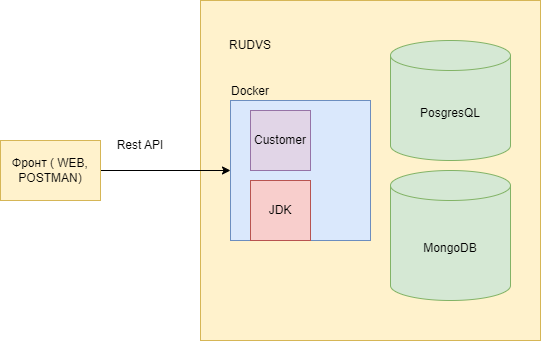

The diagram above was exported from draw.io. Its source (the exported page's mxGraphModel, read from the mxfile embedded in the PNG):
<mxGraphModel dx="1050" dy="530" grid="1" gridSize="10" guides="1" tooltips="1" connect="1" arrows="1" fold="1" page="1" pageScale="1" pageWidth="827" pageHeight="1169" math="0" shadow="0">
  <root>
    <mxCell id="0" />
    <mxCell id="1" parent="0" />
    <mxCell id="xEufXK0101Bkpn4v43zc-1" value="" style="whiteSpace=wrap;html=1;aspect=fixed;fillColor=#fff2cc;strokeColor=#d6b656;" vertex="1" parent="1">
      <mxGeometry x="260" y="50" width="340" height="340" as="geometry" />
    </mxCell>
    <mxCell id="xEufXK0101Bkpn4v43zc-6" value="" style="whiteSpace=wrap;html=1;aspect=fixed;fillColor=#dae8fc;strokeColor=#6c8ebf;" vertex="1" parent="1">
      <mxGeometry x="290" y="150" width="140" height="140" as="geometry" />
    </mxCell>
    <mxCell id="xEufXK0101Bkpn4v43zc-9" style="edgeStyle=orthogonalEdgeStyle;rounded=0;orthogonalLoop=1;jettySize=auto;html=1;exitX=1;exitY=0.5;exitDx=0;exitDy=0;" edge="1" parent="1" source="GbGzZQGzmRJg4vFbNIJp-1" target="xEufXK0101Bkpn4v43zc-6">
      <mxGeometry relative="1" as="geometry" />
    </mxCell>
    <mxCell id="GbGzZQGzmRJg4vFbNIJp-1" value="Фронт ( WEB, POSTMAN)" style="rounded=0;whiteSpace=wrap;html=1;fillColor=#fff2cc;strokeColor=#d6b656;" parent="1" vertex="1">
      <mxGeometry x="60" y="190" width="100" height="60" as="geometry" />
    </mxCell>
    <mxCell id="xEufXK0101Bkpn4v43zc-2" value="RUDVS" style="text;html=1;strokeColor=none;fillColor=none;align=center;verticalAlign=middle;whiteSpace=wrap;rounded=0;" vertex="1" parent="1">
      <mxGeometry x="280" y="80" width="60" height="30" as="geometry" />
    </mxCell>
    <mxCell id="xEufXK0101Bkpn4v43zc-3" value="PosgresQL" style="shape=cylinder3;whiteSpace=wrap;html=1;boundedLbl=1;backgroundOutline=1;size=15;fillColor=#d5e8d4;strokeColor=#82b366;" vertex="1" parent="1">
      <mxGeometry x="450" y="90" width="120" height="120" as="geometry" />
    </mxCell>
    <mxCell id="xEufXK0101Bkpn4v43zc-4" value="MongoDB" style="shape=cylinder3;whiteSpace=wrap;html=1;boundedLbl=1;backgroundOutline=1;size=15;fillColor=#d5e8d4;strokeColor=#82b366;" vertex="1" parent="1">
      <mxGeometry x="450" y="220" width="120" height="130" as="geometry" />
    </mxCell>
    <mxCell id="xEufXK0101Bkpn4v43zc-5" value="Customer" style="whiteSpace=wrap;html=1;aspect=fixed;fillColor=#e1d5e7;strokeColor=#9673a6;" vertex="1" parent="1">
      <mxGeometry x="310" y="160" width="60" height="60" as="geometry" />
    </mxCell>
    <mxCell id="xEufXK0101Bkpn4v43zc-7" value="Docker" style="text;html=1;strokeColor=none;fillColor=none;align=center;verticalAlign=middle;whiteSpace=wrap;rounded=0;" vertex="1" parent="1">
      <mxGeometry x="280" y="126" width="60" height="30" as="geometry" />
    </mxCell>
    <mxCell id="xEufXK0101Bkpn4v43zc-8" value="JDK" style="whiteSpace=wrap;html=1;aspect=fixed;fillColor=#f8cecc;strokeColor=#b85450;" vertex="1" parent="1">
      <mxGeometry x="310" y="230" width="60" height="60" as="geometry" />
    </mxCell>
    <mxCell id="xEufXK0101Bkpn4v43zc-10" value="Rest API" style="text;html=1;strokeColor=none;fillColor=none;align=center;verticalAlign=middle;whiteSpace=wrap;rounded=0;" vertex="1" parent="1">
      <mxGeometry x="170" y="180" width="60" height="30" as="geometry" />
    </mxCell>
  </root>
</mxGraphModel>